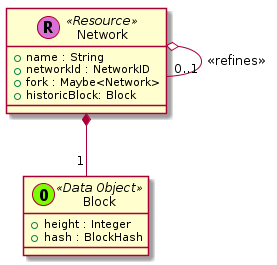

The diagram above was rendered by PlantUML. Its source (embedded in the PNG):
@startuml













class Network << (R,orchid) Resource >> {
  + name : String
  + networkId : NetworkID
  + fork : Maybe<Network>
  + historicBlock: Block
}

class Block << (O,lawngreen) Data Object >> {
  + height : Integer
  + hash : BlockHash
}

Network o-- "0..1" Network : <<refines>>
Network *-- "1" Block




































@enduml